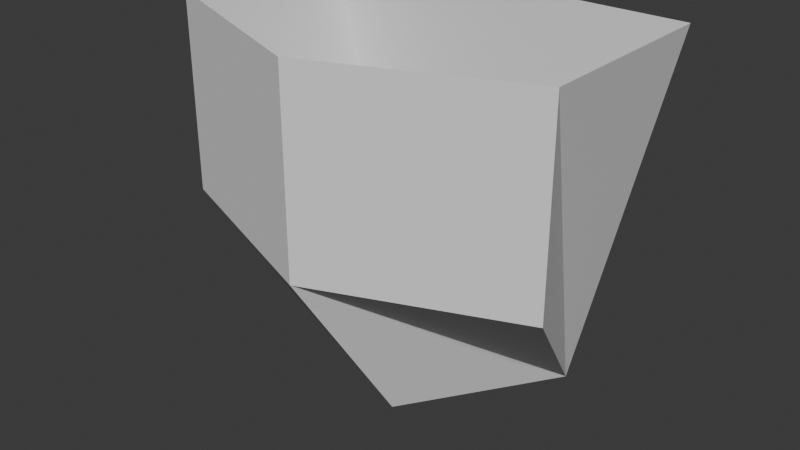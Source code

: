# Source: torch.blend  (saved by Blender 4.2.66; exported with 4.5.12 LTS)
import bpy
from mathutils import Matrix  # noqa: F401  (used for matrix-valued properties, if any)

bpy.ops.wm.read_factory_settings(use_empty=True)
scene = bpy.context.scene
scene.name = 'Scene'

# ---- collections
col_collection = bpy.data.collections.new('Collection'); scene.collection.children.link(col_collection)

# ---- world
world_world = bpy.data.worlds.new('World'); scene.world = world_world
world_world.use_nodes = True; world_world.node_tree.nodes.clear()
_N = world_world.node_tree.nodes; _L = world_world.node_tree.links
n0 = _N.new('ShaderNodeOutputWorld'); n0.name = 'World Output'; n0.location = (300, 300)
n1 = _N.new('ShaderNodeBackground'); n1.name = 'Background'; n1.location = (10, 300)
n1.inputs[0].default_value = (0.05088, 0.05088, 0.05088, 1.0)
_L.new(n1.outputs[0], n0.inputs[0])
n0.is_active_output = True
world_world.color = (0.05088, 0.05088, 0.05088)
world_world.sun_shadow_jitter_overblur = 0.0

# ---- meshes
me_cube_001 = bpy.data.meshes.new('Cube.001')
me_cube_001.from_pydata([(-0.09458, 0.09572, -0.03091), (-0.18, -0.09253, 0.3291), (0.09458, 0.09572, -0.03091), (0.18, -0.09253, 0.3291), (0.0, -0.04517, -0.03091), (0.0, -0.1642, 0.3291), (-0.18, -0.09253, 0.1491), (0.18, -0.09253, 0.1491), (0.0, -0.1642, 0.1491), (-0.18, 0.08747, 0.3291), (0.18, 0.08747, 0.3291)], [], [(8, 5, 1, 6), (7, 3, 5, 8), (2, 7, 8, 4), (4, 8, 6, 0), (7, 2, 3), (6, 1, 0), (10, 2, 0, 9), (3, 2, 10), (0, 1, 9)])
_uv = me_cube_001.uv_layers.new(name='UVMap')
_uv.uv.foreach_set('vector', [0.5, 0.875, 0.625, 0.875, 0.625, 1.0, 0.5, 1.0, 0.5, 0.75, 0.625, 0.75, 0.625, 0.875, 0.5, 0.875, 0.375, 0.75, 0.5, 0.75, 0.5, 0.875, 0.375, 0.875, 0.375, 0.875, 0.5, 0.875, 0.5, 1.0, 0.375, 1.0, 0.5, 0.75, 0.375, 0.75, 0.625, 0.75, 0.5, 1.0, 0.625, 1.0, 0.375, 1.0, 0.0, 0.0, 0.0, 0.0, 0.0, 0.0, 0.0, 0.0, 0.625, 0.75, 0.0, 0.0, 0.0, 0.0, 0.0, 0.0, 0.625, 1.0, 0.0, 0.0])
me_cube_001.update()

# ---- objects
ob_cube = bpy.data.objects.new('Cube', me_cube_001)

# ---- transforms, parenting, visibility, modifiers, constraints
ob_cube.location = (0.0, 0.0, 0.0)

# ---- collection membership
col_collection.objects.link(ob_cube)

# ---- scene / render settings (as saved in the file)
scene.frame_start = 1; scene.frame_end = 250; scene.frame_set(1)
scene.render.engine = 'BLENDER_EEVEE_NEXT'
bpy.context.view_layer.update()

# ---- added for rendering (the .blend has no active camera and no usable light): camera, sun
cam_auto = bpy.data.cameras.new('AutoCamera')
cam_auto.lens = 50.0
cam_auto.sensor_width = 36.0
cam_auto.clip_end = 1000.0
ob_auto_camera = bpy.data.objects.new('AutoCamera', cam_auto)
scene.collection.objects.link(ob_auto_camera)
ob_auto_camera.location = (0.52888, -0.668891, 0.572195)
ob_auto_camera.rotation_euler = (1.09748, -7.21219e-08, 0.694738)
scene.camera = ob_auto_camera
light_auto_sun = bpy.data.lights.new('AutoSun', 'SUN')
light_auto_sun.energy = 3.0
light_auto_sun.angle = 0.0523599
ob_auto_sun = bpy.data.objects.new('AutoSun', light_auto_sun)
scene.collection.objects.link(ob_auto_sun)
ob_auto_sun.rotation_euler = (0.872665, 0.174533, 0.523599)
bpy.context.view_layer.update()
